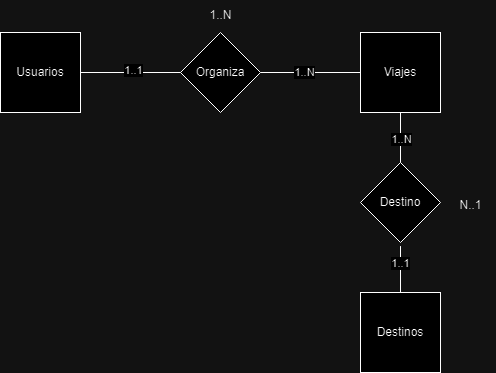

The diagram above was exported from draw.io. Its source (the exported page's mxGraphModel, read from the mxfile embedded in the PNG):
<mxGraphModel dx="960" dy="545" grid="1" gridSize="10" guides="1" tooltips="1" connect="1" arrows="1" fold="1" page="1" pageScale="1" pageWidth="850" pageHeight="1100" math="0" shadow="0" extFonts="Permanent Marker^https://fonts.googleapis.com/css?family=Permanent+Marker">
  <root>
    <mxCell id="0" />
    <mxCell id="1" parent="0" />
    <mxCell id="Ky4j_h4da0XkDyYHvdFL-1" value="Usuarios" style="whiteSpace=wrap;html=1;aspect=fixed;" vertex="1" parent="1">
      <mxGeometry x="140" y="100" width="80" height="80" as="geometry" />
    </mxCell>
    <mxCell id="Ky4j_h4da0XkDyYHvdFL-2" value="Organiza" style="rhombus;whiteSpace=wrap;html=1;" vertex="1" parent="1">
      <mxGeometry x="320" y="100" width="80" height="80" as="geometry" />
    </mxCell>
    <mxCell id="Ky4j_h4da0XkDyYHvdFL-3" value="Viajes" style="whiteSpace=wrap;html=1;aspect=fixed;" vertex="1" parent="1">
      <mxGeometry x="500" y="100" width="80" height="80" as="geometry" />
    </mxCell>
    <mxCell id="Ky4j_h4da0XkDyYHvdFL-4" value="" style="endArrow=none;html=1;rounded=0;exitX=1;exitY=0.5;exitDx=0;exitDy=0;entryX=0;entryY=0.5;entryDx=0;entryDy=0;" edge="1" parent="1" source="Ky4j_h4da0XkDyYHvdFL-1" target="Ky4j_h4da0XkDyYHvdFL-2">
      <mxGeometry width="50" height="50" relative="1" as="geometry">
        <mxPoint x="390" y="270" as="sourcePoint" />
        <mxPoint x="440" y="220" as="targetPoint" />
      </mxGeometry>
    </mxCell>
    <mxCell id="Ky4j_h4da0XkDyYHvdFL-6" value="1..1" style="edgeLabel;html=1;align=center;verticalAlign=middle;resizable=0;points=[];" vertex="1" connectable="0" parent="Ky4j_h4da0XkDyYHvdFL-4">
      <mxGeometry x="0.0476" y="2" relative="1" as="geometry">
        <mxPoint as="offset" />
      </mxGeometry>
    </mxCell>
    <mxCell id="Ky4j_h4da0XkDyYHvdFL-5" value="" style="endArrow=none;html=1;rounded=0;exitX=1;exitY=0.5;exitDx=0;exitDy=0;entryX=0;entryY=0.5;entryDx=0;entryDy=0;" edge="1" parent="1" source="Ky4j_h4da0XkDyYHvdFL-2" target="Ky4j_h4da0XkDyYHvdFL-3">
      <mxGeometry width="50" height="50" relative="1" as="geometry">
        <mxPoint x="230" y="150" as="sourcePoint" />
        <mxPoint x="330" y="150" as="targetPoint" />
      </mxGeometry>
    </mxCell>
    <mxCell id="Ky4j_h4da0XkDyYHvdFL-7" value="1..N" style="edgeLabel;html=1;align=center;verticalAlign=middle;resizable=0;points=[];" vertex="1" connectable="0" parent="Ky4j_h4da0XkDyYHvdFL-5">
      <mxGeometry x="-0.1238" relative="1" as="geometry">
        <mxPoint as="offset" />
      </mxGeometry>
    </mxCell>
    <mxCell id="Ky4j_h4da0XkDyYHvdFL-8" value="Destinos" style="whiteSpace=wrap;html=1;aspect=fixed;" vertex="1" parent="1">
      <mxGeometry x="500" y="360" width="80" height="80" as="geometry" />
    </mxCell>
    <mxCell id="Ky4j_h4da0XkDyYHvdFL-9" value="Destino" style="rhombus;whiteSpace=wrap;html=1;" vertex="1" parent="1">
      <mxGeometry x="500" y="230" width="80" height="80" as="geometry" />
    </mxCell>
    <mxCell id="Ky4j_h4da0XkDyYHvdFL-10" value="" style="endArrow=none;html=1;rounded=0;exitX=0.5;exitY=0;exitDx=0;exitDy=0;entryX=0.5;entryY=1;entryDx=0;entryDy=0;" edge="1" parent="1" source="Ky4j_h4da0XkDyYHvdFL-9" target="Ky4j_h4da0XkDyYHvdFL-3">
      <mxGeometry width="50" height="50" relative="1" as="geometry">
        <mxPoint x="390" y="270" as="sourcePoint" />
        <mxPoint x="440" y="220" as="targetPoint" />
      </mxGeometry>
    </mxCell>
    <mxCell id="Ky4j_h4da0XkDyYHvdFL-11" value="1..N" style="edgeLabel;html=1;align=center;verticalAlign=middle;resizable=0;points=[];" vertex="1" connectable="0" parent="Ky4j_h4da0XkDyYHvdFL-10">
      <mxGeometry x="-0.0952" y="-1" relative="1" as="geometry">
        <mxPoint as="offset" />
      </mxGeometry>
    </mxCell>
    <mxCell id="Ky4j_h4da0XkDyYHvdFL-12" value="" style="endArrow=none;html=1;rounded=0;exitX=0.5;exitY=0;exitDx=0;exitDy=0;entryX=0.5;entryY=1.045;entryDx=0;entryDy=0;entryPerimeter=0;" edge="1" parent="1" source="Ky4j_h4da0XkDyYHvdFL-8" target="Ky4j_h4da0XkDyYHvdFL-9">
      <mxGeometry width="50" height="50" relative="1" as="geometry">
        <mxPoint x="450" y="370" as="sourcePoint" />
        <mxPoint x="500" y="320" as="targetPoint" />
      </mxGeometry>
    </mxCell>
    <mxCell id="Ky4j_h4da0XkDyYHvdFL-13" value="1..1" style="edgeLabel;html=1;align=center;verticalAlign=middle;resizable=0;points=[];" vertex="1" connectable="0" parent="Ky4j_h4da0XkDyYHvdFL-12">
      <mxGeometry x="0.2623" relative="1" as="geometry">
        <mxPoint as="offset" />
      </mxGeometry>
    </mxCell>
    <mxCell id="Ky4j_h4da0XkDyYHvdFL-14" value="1..N" style="text;html=1;align=center;verticalAlign=middle;resizable=0;points=[];autosize=1;strokeColor=none;fillColor=none;" vertex="1" parent="1">
      <mxGeometry x="335" y="68" width="50" height="30" as="geometry" />
    </mxCell>
    <mxCell id="Ky4j_h4da0XkDyYHvdFL-15" value="N..1" style="text;html=1;align=center;verticalAlign=middle;resizable=0;points=[];autosize=1;strokeColor=none;fillColor=none;" vertex="1" parent="1">
      <mxGeometry x="585" y="258" width="50" height="30" as="geometry" />
    </mxCell>
  </root>
</mxGraphModel>